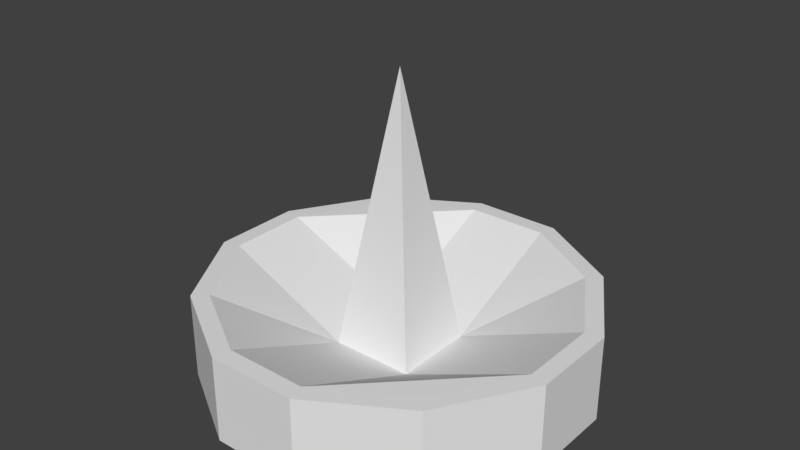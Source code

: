 # Source: Sombrero.blend  (saved by Blender 2.78.0; exported with 4.5.12 LTS)
import bpy
from mathutils import Matrix  # noqa: F401  (used for matrix-valued properties, if any)

bpy.ops.wm.read_factory_settings(use_empty=True)
scene = bpy.context.scene
scene.name = 'Scene'

# ---- collections
col_collection_1 = bpy.data.collections.new('Collection 1'); scene.collection.children.link(col_collection_1)

# ---- materials (node trees are filled in below, after node groups)
mat_hatbase = bpy.data.materials.new('HatBase')
mat_hatbase.alpha_threshold = 0.0
mat_hatbase.use_transparent_shadow = False
mat_hatbase.roughness = 0.5
mat_hatbase.line_color = (0.0, 0.0, 0.0, 1.0)
mat_hatborder = bpy.data.materials.new('HatBorder')
mat_hatborder.alpha_threshold = 0.0
mat_hatborder.use_transparent_shadow = False
mat_hatborder.roughness = 0.5

# ---- material node trees

# ---- world
world_world = bpy.data.worlds.new('World'); scene.world = world_world
world_world.color = (0.05088, 0.05088, 0.05088)
world_world.use_sun_shadow = False
world_world.sun_shadow_jitter_overblur = 0.0
world_world.cycles.sampling_method = 'MANUAL'

# ---- meshes
me_cube = bpy.data.meshes.new('Cube')
me_cube.from_pydata([(1.0, 1.0, 0.7), (1.0, -1.0, 0.7), (-1.0, -1.0, 0.7), (-1.0, 1.0, 0.7), (1.4, 0.3333, 0.7), (1.4, -0.3333, 0.7), (0.3333, 1.4, 0.7), (-0.3333, 1.4, 0.7), (0.3333, -1.4, 0.7), (-0.3333, -1.4, 0.7), (-1.4, -0.3333, 0.7), (-1.4, 0.3333, 0.7), (0.3333, 0.3333, 0.227), (0.3333, -0.3333, 0.227), (-0.3333, 0.3333, 0.227), (-0.3333, -0.3333, 0.227), (1.1, 1.1, 0.6976), (1.1, -1.1, 0.6976), (-1.1, -1.1, 0.6976), (-1.1, 1.1, 0.6976), (1.1, 1.1, 0.3346), (1.1, -1.1, 0.3346), (-1.1, -1.1, 0.3346), (-1.1, 1.1, 0.3346), (1.54, 0.3667, 0.6976), (1.54, -0.3667, 0.6976), (0.3667, 1.54, 0.6976), (-0.3667, 1.54, 0.6976), (0.3667, -1.54, 0.6976), (-0.3667, -1.54, 0.6976), (-1.54, -0.3667, 0.6976), (-1.54, 0.3667, 0.6976), (0.3667, 1.54, 0.3346), (-0.3667, 1.54, 0.3346), (-1.54, -0.3667, 0.3346), (-1.54, 0.3667, 0.3346), (0.3667, -1.54, 0.3346), (-0.3667, -1.54, 0.3346), (1.54, 0.3667, 0.3346), (1.54, -0.3667, 0.3346), (1.1, 1.1, 0.0), (1.1, -1.1, 0.0), (-1.1, -1.1, 0.0), (-1.1, 1.1, 0.0), (0.3667, 1.54, 0.0), (-0.3667, 1.54, 0.0), (-1.54, -0.3667, 0.0), (-1.54, 0.3667, 0.0), (0.3667, -1.54, 0.0), (-0.3667, -1.54, 0.0), (1.54, 0.3667, 0.0), (1.54, -0.3667, 0.0), (-1.416e-07, -1.639e-07, 2.427)], [], [(15, 10, 2, 9), (2, 10, 30, 18), (8, 9, 29, 28), (1, 8, 28, 17), (7, 6, 26, 27), (11, 3, 19, 31), (6, 0, 16, 26), (9, 2, 18, 29), (4, 5, 25, 24), (3, 7, 27, 19), (5, 13, 8, 1), (13, 15, 9, 8), (0, 6, 12, 4), (4, 12, 13, 5), (6, 7, 14, 12), (13, 12, 52), (7, 3, 11, 14), (14, 11, 10, 15), (0, 4, 24, 16), (10, 11, 31, 30), (5, 1, 17, 25), (39, 25, 17, 21), (37, 29, 18, 22), (35, 31, 19, 23), (27, 33, 23, 19), (16, 20, 32, 26), (26, 32, 33, 27), (47, 35, 23, 43), (42, 22, 34, 46), (46, 34, 35, 47), (22, 18, 30, 34), (34, 30, 31, 35), (49, 37, 22, 42), (41, 21, 36, 48), (48, 36, 37, 49), (21, 17, 28, 36), (36, 28, 29, 37), (51, 39, 21, 41), (40, 20, 38, 50), (50, 38, 39, 51), (20, 16, 24, 38), (38, 24, 25, 39), (32, 44, 45, 33), (20, 40, 44, 32), (33, 45, 43, 23), (15, 13, 52), (14, 15, 52), (12, 14, 52), (48, 49, 42, 41), (41, 42, 46, 51), (51, 46, 47, 50), (50, 47, 43, 40), (40, 43, 45, 44)])
me_cube.polygons.foreach_set('material_index', [0, 1, 1, 1, 1, 1, 1, 1, 1, 1, 0, 0, 0, 0, 0, 0, 0, 0, 1, 1, 1, 1, 1, 1, 1, 1, 1, 0, 0, 0, 1, 1, 0, 0, 0, 1, 1, 0, 0, 0, 1, 1, 0, 0, 0, 0, 0, 0, 0, 0, 0, 0, 0])
me_cube.materials.append(mat_hatbase)
me_cube.materials.append(mat_hatborder)
me_cube.use_remesh_preserve_volume = False
me_cube.use_remesh_preserve_attributes = False
me_cube.use_mirror_vertex_groups = False
me_cube.update()

# ---- objects
ob_cube = bpy.data.objects.new('Cube', me_cube)

# ---- transforms, parenting, visibility, modifiers, constraints
ob_cube.location = (0.0, 0.0, 0.0)
ob_cube.lock_rotations_4d = False
ob_cube.empty_display_type = 'ARROWS'
ob_cube.lineart.crease_threshold = 0.0

# ---- collection membership
col_collection_1.objects.link(ob_cube)

# ---- scene / render settings (as saved in the file)
scene.frame_start = 1; scene.frame_end = 250; scene.frame_set(1)
scene.render.engine = 'BLENDER_EEVEE_NEXT'
scene.render.resolution_percentage = 50
scene.render.dither_intensity = 0.0
scene.cycles.use_denoising = False
scene.cycles.samples = 128
scene.cycles.sampling_pattern = 'TABULATED_SOBOL'
scene.cycles.light_sampling_threshold = 0.0
scene.cycles.use_adaptive_sampling = False
scene.cycles.use_light_tree = False
scene.cycles.blur_glossy = 0.0
scene.cycles.sample_clamp_indirect = 0.0
scene.view_settings.view_transform = 'Standard'
bpy.context.view_layer.update()

# ---- added for rendering (the .blend has no active camera and no usable light): camera, sun
cam_auto = bpy.data.cameras.new('AutoCamera')
cam_auto.lens = 50.0
cam_auto.sensor_width = 36.0
cam_auto.clip_end = 1000.0
ob_auto_camera = bpy.data.objects.new('AutoCamera', cam_auto)
scene.collection.objects.link(ob_auto_camera)
ob_auto_camera.location = (4.61346, -5.53616, 4.90429)
ob_auto_camera.rotation_euler = (1.09748, -7.21219e-08, 0.694738)
scene.camera = ob_auto_camera
light_auto_sun = bpy.data.lights.new('AutoSun', 'SUN')
light_auto_sun.energy = 3.0
light_auto_sun.angle = 0.0523599
ob_auto_sun = bpy.data.objects.new('AutoSun', light_auto_sun)
scene.collection.objects.link(ob_auto_sun)
ob_auto_sun.rotation_euler = (0.872665, 0.174533, 0.523599)
bpy.context.view_layer.update()
